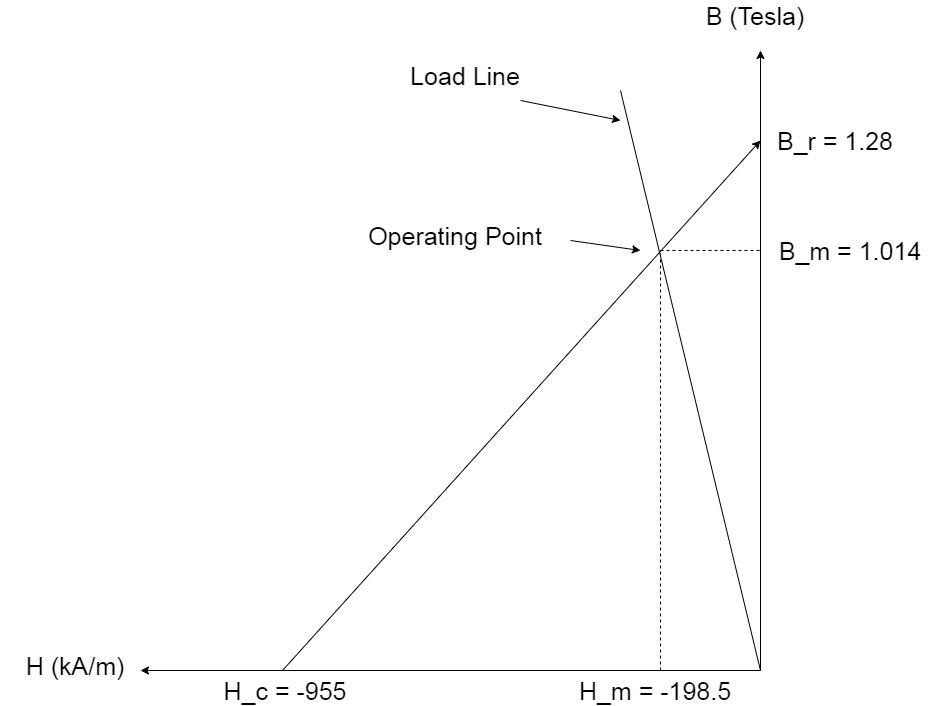

The diagram above was exported from draw.io. Its source (the exported page's mxGraphModel, read from the mxfile embedded in the PNG):
<mxGraphModel dx="2274" dy="750" grid="1" gridSize="10" guides="1" tooltips="1" connect="1" arrows="1" fold="1" page="1" pageScale="1" pageWidth="827" pageHeight="1169" math="0" shadow="0">
  <root>
    <mxCell id="0" />
    <mxCell id="1" parent="0" />
    <mxCell id="GoWc18GpTIDZCQ68DtE5-1" value="" style="endArrow=classic;html=1;" edge="1" parent="1">
      <mxGeometry width="50" height="50" relative="1" as="geometry">
        <mxPoint x="680" y="680" as="sourcePoint" />
        <mxPoint x="60" y="680" as="targetPoint" />
      </mxGeometry>
    </mxCell>
    <mxCell id="GoWc18GpTIDZCQ68DtE5-2" value="" style="endArrow=classic;html=1;" edge="1" parent="1">
      <mxGeometry width="50" height="50" relative="1" as="geometry">
        <mxPoint x="680" y="680" as="sourcePoint" />
        <mxPoint x="680" y="60" as="targetPoint" />
      </mxGeometry>
    </mxCell>
    <mxCell id="GoWc18GpTIDZCQ68DtE5-3" value="" style="endArrow=classic;html=1;targetPerimeterSpacing=0;" edge="1" parent="1">
      <mxGeometry width="50" height="50" relative="1" as="geometry">
        <mxPoint x="202" y="680" as="sourcePoint" />
        <mxPoint x="680" y="150" as="targetPoint" />
      </mxGeometry>
    </mxCell>
    <mxCell id="GoWc18GpTIDZCQ68DtE5-5" value="" style="endArrow=none;html=1;" edge="1" parent="1">
      <mxGeometry width="50" height="50" relative="1" as="geometry">
        <mxPoint x="680" y="680" as="sourcePoint" />
        <mxPoint x="540" y="100" as="targetPoint" />
      </mxGeometry>
    </mxCell>
    <mxCell id="GoWc18GpTIDZCQ68DtE5-6" value="" style="endArrow=none;dashed=1;html=1;" edge="1" parent="1">
      <mxGeometry width="50" height="50" relative="1" as="geometry">
        <mxPoint x="580" y="260" as="sourcePoint" />
        <mxPoint x="680" y="260" as="targetPoint" />
      </mxGeometry>
    </mxCell>
    <mxCell id="GoWc18GpTIDZCQ68DtE5-7" value="" style="endArrow=none;dashed=1;html=1;" edge="1" parent="1">
      <mxGeometry width="50" height="50" relative="1" as="geometry">
        <mxPoint x="580" y="680" as="sourcePoint" />
        <mxPoint x="580" y="260" as="targetPoint" />
      </mxGeometry>
    </mxCell>
    <mxCell id="GoWc18GpTIDZCQ68DtE5-8" value="B (Tesla)" style="text;html=1;strokeColor=none;fillColor=none;align=center;verticalAlign=middle;whiteSpace=wrap;rounded=0;fontSize=25;" vertex="1" parent="1">
      <mxGeometry x="600" y="10" width="150" height="30" as="geometry" />
    </mxCell>
    <mxCell id="GoWc18GpTIDZCQ68DtE5-9" value="H (kA/m)" style="text;html=1;strokeColor=none;fillColor=none;align=center;verticalAlign=middle;whiteSpace=wrap;rounded=0;fontSize=25;" vertex="1" parent="1">
      <mxGeometry x="-80" y="660" width="150" height="30" as="geometry" />
    </mxCell>
    <mxCell id="GoWc18GpTIDZCQ68DtE5-10" value="Load Line" style="text;html=1;strokeColor=none;fillColor=none;align=center;verticalAlign=middle;whiteSpace=wrap;rounded=0;fontSize=25;" vertex="1" parent="1">
      <mxGeometry x="310" y="70" width="150" height="30" as="geometry" />
    </mxCell>
    <mxCell id="GoWc18GpTIDZCQ68DtE5-11" value="" style="endArrow=classic;html=1;fontSize=25;" edge="1" parent="1">
      <mxGeometry width="50" height="50" relative="1" as="geometry">
        <mxPoint x="440" y="110" as="sourcePoint" />
        <mxPoint x="540" y="130" as="targetPoint" />
      </mxGeometry>
    </mxCell>
    <mxCell id="GoWc18GpTIDZCQ68DtE5-14" value="Operating Point" style="text;html=1;strokeColor=none;fillColor=none;align=center;verticalAlign=middle;whiteSpace=wrap;rounded=0;fontSize=25;" vertex="1" parent="1">
      <mxGeometry x="270" y="230" width="210" height="30" as="geometry" />
    </mxCell>
    <mxCell id="GoWc18GpTIDZCQ68DtE5-15" value="" style="endArrow=classic;html=1;fontSize=25;" edge="1" parent="1">
      <mxGeometry width="50" height="50" relative="1" as="geometry">
        <mxPoint x="490" y="250" as="sourcePoint" />
        <mxPoint x="560" y="260" as="targetPoint" />
      </mxGeometry>
    </mxCell>
    <mxCell id="GoWc18GpTIDZCQ68DtE5-16" value="H_c = -955" style="text;html=1;strokeColor=none;fillColor=none;align=center;verticalAlign=middle;whiteSpace=wrap;rounded=0;fontSize=25;" vertex="1" parent="1">
      <mxGeometry x="120" y="690" width="170" height="20" as="geometry" />
    </mxCell>
    <mxCell id="GoWc18GpTIDZCQ68DtE5-17" value="B_r = 1.28" style="text;html=1;strokeColor=none;fillColor=none;align=center;verticalAlign=middle;whiteSpace=wrap;rounded=0;fontSize=25;" vertex="1" parent="1">
      <mxGeometry x="690" y="140" width="130" height="20" as="geometry" />
    </mxCell>
    <mxCell id="GoWc18GpTIDZCQ68DtE5-18" value="B_m = 1.014" style="text;html=1;strokeColor=none;fillColor=none;align=center;verticalAlign=middle;whiteSpace=wrap;rounded=0;fontSize=25;" vertex="1" parent="1">
      <mxGeometry x="690" y="250" width="160" height="20" as="geometry" />
    </mxCell>
    <mxCell id="GoWc18GpTIDZCQ68DtE5-19" value="H_m = -198.5" style="text;html=1;strokeColor=none;fillColor=none;align=center;verticalAlign=middle;whiteSpace=wrap;rounded=0;fontSize=25;" vertex="1" parent="1">
      <mxGeometry x="490" y="690" width="170" height="20" as="geometry" />
    </mxCell>
  </root>
</mxGraphModel>